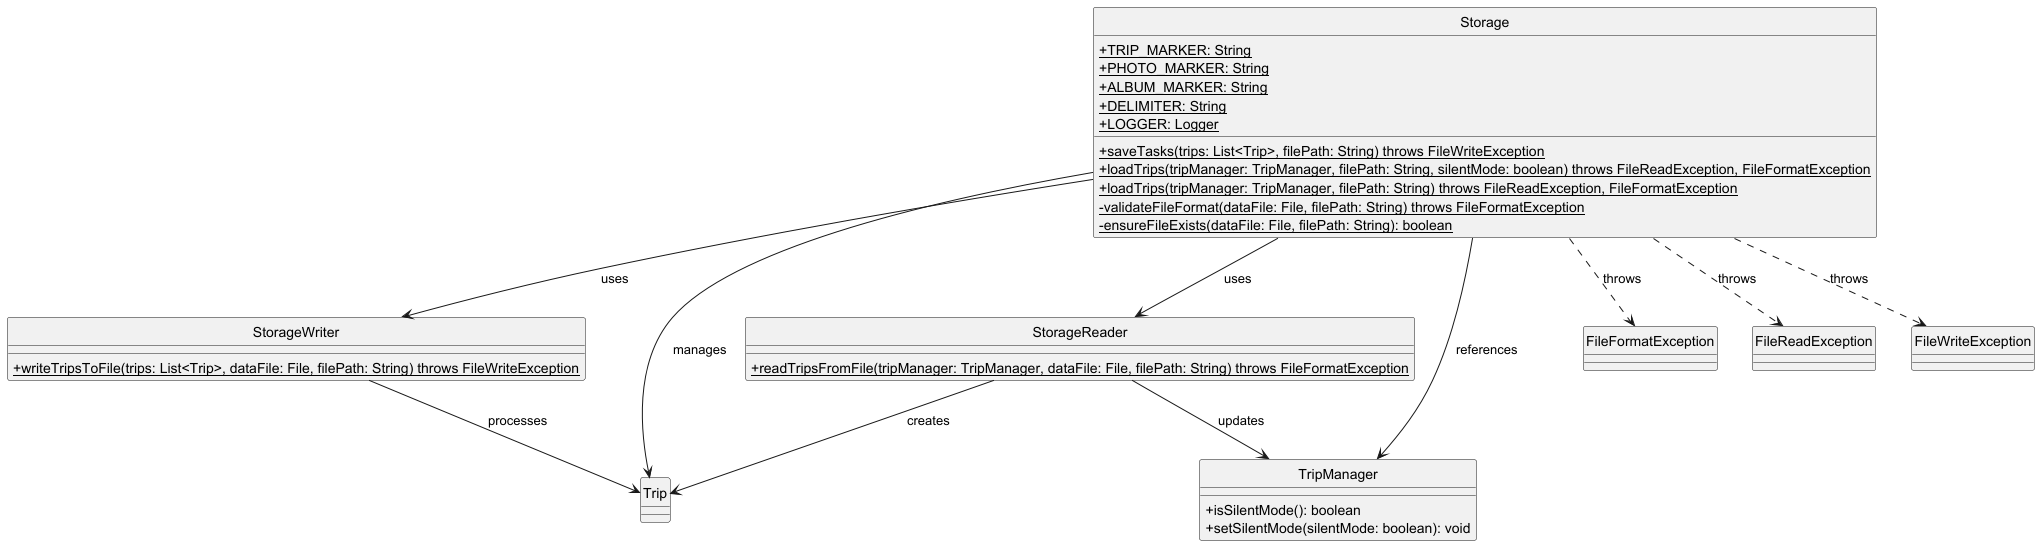

The diagram above was rendered by PlantUML. Its source (embedded in the PNG):
@startuml
hide circle
skinparam classAttributeIconSize 0
class Storage {
    + {static} TRIP_MARKER: String
    + {static} PHOTO_MARKER: String
    + {static} ALBUM_MARKER: String
    + {static} DELIMITER: String
    + {static} LOGGER: Logger

    + {static} saveTasks(trips: List<Trip>, filePath: String) throws FileWriteException
    + {static} loadTrips(tripManager: TripManager, filePath: String, silentMode: boolean) throws FileReadException, FileFormatException
    + {static} loadTrips(tripManager: TripManager, filePath: String) throws FileReadException, FileFormatException
    - {static} validateFileFormat(dataFile: File, filePath: String) throws FileFormatException
    - {static} ensureFileExists(dataFile: File, filePath: String): boolean
}

class StorageWriter {
    + {static} writeTripsToFile(trips: List<Trip>, dataFile: File, filePath: String) throws FileWriteException
}

class StorageReader {
    + {static} readTripsFromFile(tripManager: TripManager, dataFile: File, filePath: String) throws FileFormatException
}

class TripManager {
    + isSilentMode(): boolean
    + setSilentMode(silentMode: boolean): void
}

class Trip {
}

class FileFormatException {
}

class FileReadException {
}

class FileWriteException {
}

Storage --> StorageWriter: uses
Storage --> StorageReader: uses
Storage --> TripManager: references
Storage --> Trip: manages
Storage ..> FileFormatException: throws
Storage ..> FileReadException: throws
Storage ..> FileWriteException: throws

StorageWriter --> Trip: processes
StorageReader --> TripManager: updates
StorageReader --> Trip: creates
@enduml